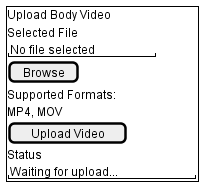

The diagram above was rendered by PlantUML. Its source (embedded in the PNG):
@startsalt upload_body_vedio
{
{+
Upload Body Video

Selected File

" No file selected "

[ Browse ]

Supported Formats:
MP4, MOV

[ Upload Video ]

Status

" Waiting for upload... "

}
}
@endsalt